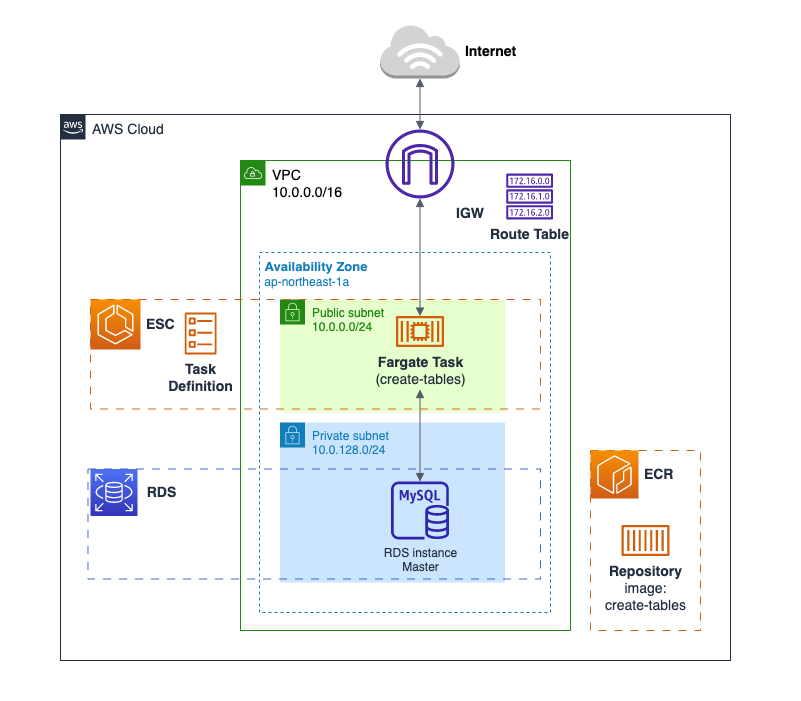

The diagram above was exported from draw.io. Its source (the exported page's mxGraphModel, read from the mxfile embedded in the PNG):
<mxGraphModel dx="1115" dy="747" grid="1" gridSize="10" guides="1" tooltips="1" connect="1" arrows="1" fold="1" page="1" pageScale="1" pageWidth="850" pageHeight="1100" background="none" math="0" shadow="0">
  <root>
    <mxCell id="0" />
    <mxCell id="1" parent="0" />
    <mxCell id="4_WsoptqF9nfw9GYhyMF-2" value="" style="rounded=0;whiteSpace=wrap;html=1;strokeColor=#FFFFFF;fontColor=#393C56;fillColor=#FFFFFF;" parent="1" vertex="1">
      <mxGeometry x="430" y="100" width="800" height="700" as="geometry" />
    </mxCell>
    <mxCell id="dQ3a9esEylfcC-lkuKPx-1" value="&lt;font style=&quot;font-size: 14px;&quot;&gt;AWS Cloud&lt;/font&gt;" style="points=[[0,0],[0.25,0],[0.5,0],[0.75,0],[1,0],[1,0.25],[1,0.5],[1,0.75],[1,1],[0.75,1],[0.5,1],[0.25,1],[0,1],[0,0.75],[0,0.5],[0,0.25]];outlineConnect=0;gradientColor=none;html=1;whiteSpace=wrap;fontSize=12;fontStyle=0;container=0;pointerEvents=0;collapsible=0;recursiveResize=0;shape=mxgraph.aws4.group;grIcon=mxgraph.aws4.group_aws_cloud_alt;strokeColor=#232F3E;fillColor=none;verticalAlign=top;align=left;spacingLeft=30;fontColor=#232F3E;dashed=0;" parent="1" vertex="1">
      <mxGeometry x="490" y="214" width="670" height="546" as="geometry" />
    </mxCell>
    <mxCell id="dQ3a9esEylfcC-lkuKPx-136" value="&lt;font style=&quot;font-size: 14px;&quot;&gt;&lt;b&gt;&amp;nbsp;Internet&lt;/b&gt;&lt;/font&gt;" style="outlineConnect=0;dashed=0;verticalLabelPosition=middle;verticalAlign=middle;align=left;html=1;shape=mxgraph.aws3.internet_3;fillColor=#D2D3D3;gradientColor=none;labelPosition=right;" parent="1" vertex="1">
      <mxGeometry x="809.75" y="124" width="79.5" height="54" as="geometry" />
    </mxCell>
    <mxCell id="dQ3a9esEylfcC-lkuKPx-138" value="" style="edgeStyle=orthogonalEdgeStyle;html=1;endArrow=block;elbow=vertical;startArrow=block;startFill=1;endFill=1;strokeColor=#545B64;rounded=0;exitX=0.5;exitY=1;exitDx=0;exitDy=0;exitPerimeter=0;" parent="1" source="dQ3a9esEylfcC-lkuKPx-136" target="dQ3a9esEylfcC-lkuKPx-15" edge="1">
      <mxGeometry width="100" relative="1" as="geometry">
        <mxPoint x="675" y="320" as="sourcePoint" />
        <mxPoint x="775" y="320" as="targetPoint" />
      </mxGeometry>
    </mxCell>
    <mxCell id="dQ3a9esEylfcC-lkuKPx-7" value="Public subnet&lt;br&gt;10.0.0.0/24" style="points=[[0,0],[0.25,0],[0.5,0],[0.75,0],[1,0],[1,0.25],[1,0.5],[1,0.75],[1,1],[0.75,1],[0.5,1],[0.25,1],[0,1],[0,0.75],[0,0.5],[0,0.25]];outlineConnect=0;gradientColor=none;html=1;whiteSpace=wrap;fontSize=12;fontStyle=0;container=1;pointerEvents=0;collapsible=0;recursiveResize=0;shape=mxgraph.aws4.group;grIcon=mxgraph.aws4.group_security_group;grStroke=0;strokeColor=#248814;fillColor=#E6FFCC;verticalAlign=top;align=left;spacingLeft=30;fontColor=#248814;dashed=0;" parent="1" vertex="1">
      <mxGeometry x="709.5" y="399" width="225" height="113" as="geometry" />
    </mxCell>
    <mxCell id="dQ3a9esEylfcC-lkuKPx-6" value="&lt;font color=&quot;#000000&quot; style=&quot;font-size: 14px;&quot;&gt;VPC&lt;br&gt;10.0.0.0/16&lt;/font&gt;" style="points=[[0,0],[0.25,0],[0.5,0],[0.75,0],[1,0],[1,0.25],[1,0.5],[1,0.75],[1,1],[0.75,1],[0.5,1],[0.25,1],[0,1],[0,0.75],[0,0.5],[0,0.25]];outlineConnect=0;gradientColor=none;html=1;whiteSpace=wrap;fontSize=12;fontStyle=0;container=0;pointerEvents=0;collapsible=0;recursiveResize=0;shape=mxgraph.aws4.group;grIcon=mxgraph.aws4.group_vpc;strokeColor=#248814;fillColor=none;verticalAlign=top;align=left;spacingLeft=30;fontColor=#AAB7B8;dashed=0;" parent="1" vertex="1">
      <mxGeometry x="670" y="260" width="330" height="470" as="geometry" />
    </mxCell>
    <mxCell id="dQ3a9esEylfcC-lkuKPx-16" value="Route Table" style="sketch=0;outlineConnect=0;fontColor=#232F3E;gradientColor=none;fillColor=#4D27AA;strokeColor=none;dashed=0;verticalLabelPosition=bottom;verticalAlign=top;align=center;html=1;fontSize=14;fontStyle=1;aspect=fixed;pointerEvents=1;shape=mxgraph.aws4.route_table;" parent="1" vertex="1">
      <mxGeometry x="935.5" y="273" width="47.21" height="46" as="geometry" />
    </mxCell>
    <mxCell id="dQ3a9esEylfcC-lkuKPx-15" value="IGW" style="sketch=0;outlineConnect=0;fontColor=#232F3E;gradientColor=none;fillColor=#4D27AA;strokeColor=none;dashed=0;verticalLabelPosition=bottom;verticalAlign=top;align=left;html=1;fontSize=14;fontStyle=1;aspect=fixed;pointerEvents=1;shape=mxgraph.aws4.internet_gateway;labelPosition=right;" parent="1" vertex="1">
      <mxGeometry x="815" y="229" width="69" height="69" as="geometry" />
    </mxCell>
    <mxCell id="dQ3a9esEylfcC-lkuKPx-36" value="Task &lt;br&gt;Definition" style="sketch=0;outlineConnect=0;fontColor=#232F3E;gradientColor=none;fillColor=#D45B07;strokeColor=none;dashed=0;verticalLabelPosition=bottom;verticalAlign=top;align=center;html=1;fontSize=14;fontStyle=1;aspect=fixed;pointerEvents=1;shape=mxgraph.aws4.ecs_task;" parent="1" vertex="1">
      <mxGeometry x="614" y="412.1099999999999" width="32.29" height="41.89" as="geometry" />
    </mxCell>
    <mxCell id="dQ3a9esEylfcC-lkuKPx-10" value="&amp;nbsp;ESC&lt;br&gt;" style="sketch=0;points=[[0,0,0],[0.25,0,0],[0.5,0,0],[0.75,0,0],[1,0,0],[0,1,0],[0.25,1,0],[0.5,1,0],[0.75,1,0],[1,1,0],[0,0.25,0],[0,0.5,0],[0,0.75,0],[1,0.25,0],[1,0.5,0],[1,0.75,0]];outlineConnect=0;fontColor=#232F3E;gradientColor=#F78E04;gradientDirection=north;fillColor=#D05C17;strokeColor=#ffffff;dashed=0;verticalLabelPosition=middle;verticalAlign=middle;align=left;html=1;fontSize=14;fontStyle=1;aspect=fixed;shape=mxgraph.aws4.resourceIcon;resIcon=mxgraph.aws4.ecs;horizontal=1;fontFamily=Helvetica;labelPosition=right;" parent="1" vertex="1">
      <mxGeometry x="520" y="399" width="50" height="50" as="geometry" />
    </mxCell>
    <mxCell id="dQ3a9esEylfcC-lkuKPx-103" value="RDS&lt;br&gt;" style="sketch=0;points=[[0,0,0],[0.25,0,0],[0.5,0,0],[0.75,0,0],[1,0,0],[0,1,0],[0.25,1,0],[0.5,1,0],[0.75,1,0],[1,1,0],[0,0.25,0],[0,0.5,0],[0,0.75,0],[1,0.25,0],[1,0.5,0],[1,0.75,0]];outlineConnect=0;fontColor=#232F3E;gradientColor=#4D72F3;gradientDirection=north;fillColor=#3334B9;strokeColor=#ffffff;dashed=0;verticalLabelPosition=middle;verticalAlign=middle;align=center;html=1;fontSize=14;fontStyle=1;aspect=fixed;shape=mxgraph.aws4.resourceIcon;resIcon=mxgraph.aws4.rds;labelPosition=right;" parent="1" vertex="1">
      <mxGeometry x="520" y="568.5" width="47" height="47" as="geometry" />
    </mxCell>
    <mxCell id="dQ3a9esEylfcC-lkuKPx-107" style="edgeStyle=orthogonalEdgeStyle;rounded=0;orthogonalLoop=1;jettySize=auto;html=1;exitX=0.5;exitY=1;exitDx=0;exitDy=0;exitPerimeter=0;" parent="1" source="dQ3a9esEylfcC-lkuKPx-103" target="dQ3a9esEylfcC-lkuKPx-103" edge="1">
      <mxGeometry relative="1" as="geometry" />
    </mxCell>
    <mxCell id="dQ3a9esEylfcC-lkuKPx-20" value="Private subnet&lt;br&gt;10.0.128.0/24" style="points=[[0,0],[0.25,0],[0.5,0],[0.75,0],[1,0],[1,0.25],[1,0.5],[1,0.75],[1,1],[0.75,1],[0.5,1],[0.25,1],[0,1],[0,0.75],[0,0.5],[0,0.25]];outlineConnect=0;gradientColor=none;html=1;whiteSpace=wrap;fontSize=12;fontStyle=0;container=1;pointerEvents=0;collapsible=0;recursiveResize=0;shape=mxgraph.aws4.group;grIcon=mxgraph.aws4.group_security_group;grStroke=0;strokeColor=#147EBA;fillColor=#CCE5FF;verticalAlign=top;align=left;spacingLeft=30;fontColor=#147EBA;dashed=0;" parent="1" vertex="1">
      <mxGeometry x="709.5" y="522" width="225" height="160" as="geometry" />
    </mxCell>
    <mxCell id="dQ3a9esEylfcC-lkuKPx-104" value="RDS instance&lt;br&gt;Master" style="sketch=0;outlineConnect=0;fontColor=#232F3E;gradientColor=none;fillColor=#2E27AD;strokeColor=none;dashed=0;verticalLabelPosition=bottom;verticalAlign=top;align=center;html=1;fontSize=12;fontStyle=0;aspect=fixed;pointerEvents=1;shape=mxgraph.aws4.rds_mysql_instance;" parent="dQ3a9esEylfcC-lkuKPx-20" vertex="1">
      <mxGeometry x="111" y="59" width="58" height="58" as="geometry" />
    </mxCell>
    <mxCell id="dQ3a9esEylfcC-lkuKPx-93" value="&lt;font style=&quot;font-size: 13px;&quot;&gt;&lt;b&gt;&lt;font style=&quot;font-size: 13px;&quot;&gt;&amp;nbsp;Availability Zone&lt;/font&gt;&lt;/b&gt;&lt;br&gt;&lt;/font&gt;&amp;nbsp;ap-northeast-1a" style="fillColor=none;strokeColor=#147EBA;dashed=1;verticalAlign=top;fontStyle=0;fontColor=#147EBA;whiteSpace=wrap;html=1;labelPosition=center;verticalLabelPosition=middle;align=left;" parent="1" vertex="1">
      <mxGeometry x="689" y="352" width="291" height="360" as="geometry" />
    </mxCell>
    <mxCell id="dQ3a9esEylfcC-lkuKPx-112" value="" style="edgeStyle=orthogonalEdgeStyle;html=1;endArrow=block;elbow=vertical;startArrow=block;startFill=1;endFill=1;strokeColor=#545B64;rounded=0;" parent="1" target="dQ3a9esEylfcC-lkuKPx-104" edge="1">
      <mxGeometry width="100" relative="1" as="geometry">
        <mxPoint x="849.5" y="489" as="sourcePoint" />
        <mxPoint x="849.5" y="572" as="targetPoint" />
        <Array as="points" />
      </mxGeometry>
    </mxCell>
    <mxCell id="dQ3a9esEylfcC-lkuKPx-105" value="" style="dashed=1;verticalAlign=middle;fontStyle=0;whiteSpace=wrap;html=1;strokeWidth=1;fillColor=none;strokeColor=#4563cd;dashPattern=8 8;labelPosition=right;verticalLabelPosition=middle;align=left;" parent="1" vertex="1">
      <mxGeometry x="517.47" y="568.5" width="452.53" height="110" as="geometry" />
    </mxCell>
    <mxCell id="dQ3a9esEylfcC-lkuKPx-34" value="" style="dashed=1;verticalAlign=middle;fontStyle=0;whiteSpace=wrap;html=1;strokeWidth=1;fillColor=none;strokeColor=#d56215;dashPattern=8 8;labelPosition=right;verticalLabelPosition=middle;align=left;" parent="1" vertex="1">
      <mxGeometry x="520" y="399" width="450" height="109.5" as="geometry" />
    </mxCell>
    <mxCell id="NIBdxaEh6crGNWrItZmW-1" value="&lt;font style=&quot;font-size: 14px;&quot;&gt;&lt;b&gt;Fargate Task&lt;br style=&quot;border-color: var(--border-color);&quot;&gt;&lt;/b&gt;&lt;span style=&quot;border-color: var(--border-color);&quot;&gt;(create-tables)&lt;/span&gt;&lt;/font&gt;" style="sketch=0;outlineConnect=0;fontColor=#232F3E;gradientColor=none;fillColor=#D45B07;strokeColor=none;dashed=0;verticalLabelPosition=bottom;verticalAlign=top;align=center;html=1;fontSize=12;fontStyle=0;aspect=fixed;pointerEvents=1;shape=mxgraph.aws4.container_2;" parent="1" vertex="1">
      <mxGeometry x="825.5" y="415.5" width="48" height="31" as="geometry" />
    </mxCell>
    <mxCell id="EMWH4TtMN0Qx2uoHLK-v-1" value="" style="edgeStyle=orthogonalEdgeStyle;html=1;endArrow=block;elbow=vertical;startArrow=block;startFill=1;endFill=1;strokeColor=#545B64;rounded=0;" parent="1" source="dQ3a9esEylfcC-lkuKPx-15" target="NIBdxaEh6crGNWrItZmW-1" edge="1">
      <mxGeometry width="100" relative="1" as="geometry">
        <mxPoint x="820" y="600" as="sourcePoint" />
        <mxPoint x="920" y="600" as="targetPoint" />
      </mxGeometry>
    </mxCell>
    <mxCell id="EMWH4TtMN0Qx2uoHLK-v-3" value="" style="group" parent="1" vertex="1" connectable="0">
      <mxGeometry x="1020" y="550" width="110" height="180" as="geometry" />
    </mxCell>
    <mxCell id="NIBdxaEh6crGNWrItZmW-7" value="" style="dashed=1;verticalAlign=middle;fontStyle=0;whiteSpace=wrap;html=1;strokeWidth=1;fillColor=none;strokeColor=#d56215;dashPattern=8 8;labelPosition=right;verticalLabelPosition=middle;align=left;" parent="EMWH4TtMN0Qx2uoHLK-v-3" vertex="1">
      <mxGeometry width="110" height="180" as="geometry" />
    </mxCell>
    <mxCell id="dQ3a9esEylfcC-lkuKPx-95" value="&amp;nbsp;ECR" style="sketch=0;points=[[0,0,0],[0.25,0,0],[0.5,0,0],[0.75,0,0],[1,0,0],[0,1,0],[0.25,1,0],[0.5,1,0],[0.75,1,0],[1,1,0],[0,0.25,0],[0,0.5,0],[0,0.75,0],[1,0.25,0],[1,0.5,0],[1,0.75,0]];outlineConnect=0;fontColor=#232F3E;gradientColor=#F78E04;gradientDirection=north;fillColor=#D05C17;strokeColor=#ffffff;dashed=0;verticalLabelPosition=middle;verticalAlign=middle;align=left;html=1;fontSize=14;fontStyle=1;aspect=fixed;shape=mxgraph.aws4.resourceIcon;resIcon=mxgraph.aws4.ecr;labelPosition=right;" parent="EMWH4TtMN0Qx2uoHLK-v-3" vertex="1">
      <mxGeometry width="48" height="48" as="geometry" />
    </mxCell>
    <mxCell id="NIBdxaEh6crGNWrItZmW-6" value="Repository&lt;br&gt;&lt;span style=&quot;font-weight: normal;&quot;&gt;image: &lt;br&gt;create-tables&lt;br&gt;&lt;/span&gt;" style="sketch=0;outlineConnect=0;fontColor=#232F3E;gradientColor=none;fillColor=#D45B07;strokeColor=none;dashed=0;verticalLabelPosition=bottom;verticalAlign=top;align=center;html=1;fontSize=14;fontStyle=1;aspect=fixed;pointerEvents=1;shape=mxgraph.aws4.container_1;labelPosition=center;" parent="EMWH4TtMN0Qx2uoHLK-v-3" vertex="1">
      <mxGeometry x="31" y="74.5" width="48" height="31" as="geometry" />
    </mxCell>
  </root>
</mxGraphModel>